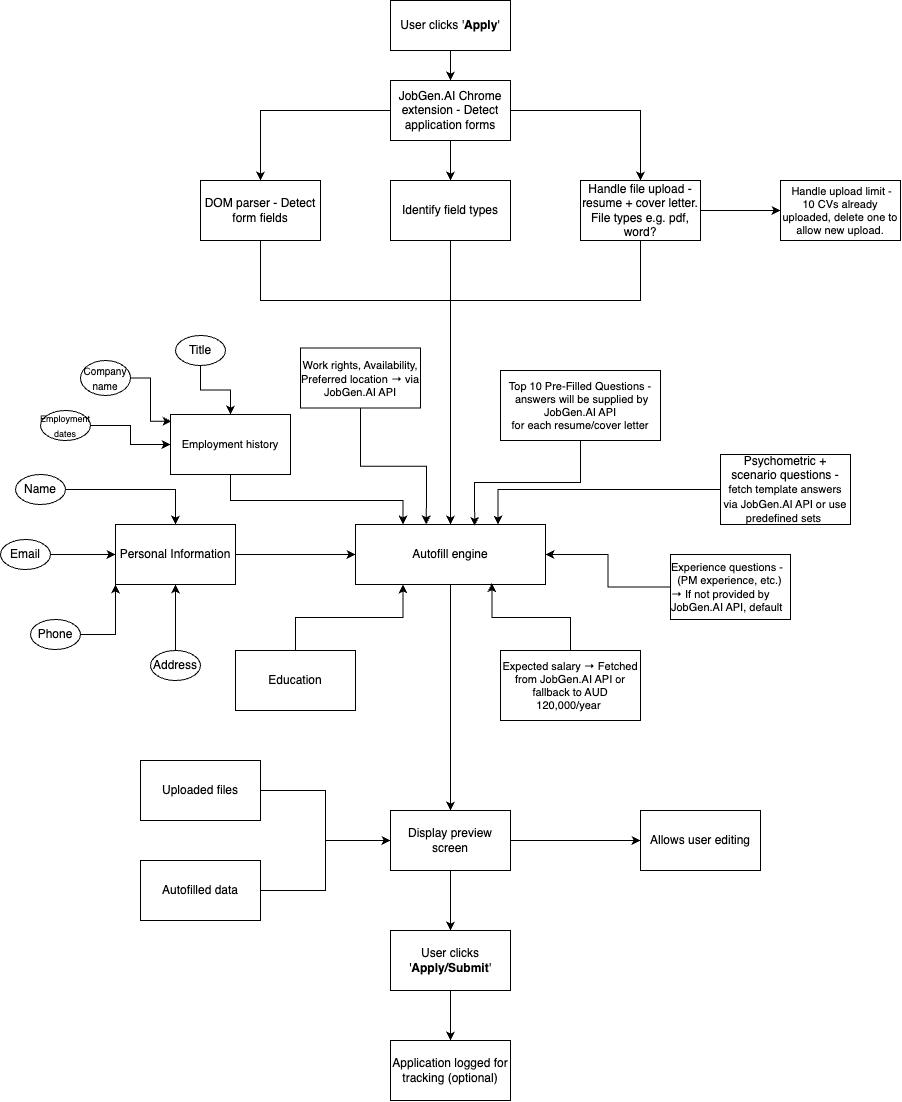

The diagram above was exported from draw.io. Its source (the exported page's mxGraphModel, read from the mxfile embedded in the PNG):
<mxGraphModel dx="1911" dy="700" grid="1" gridSize="10" guides="1" tooltips="1" connect="1" arrows="1" fold="1" page="1" pageScale="1" pageWidth="827" pageHeight="1169" math="0" shadow="0">
  <root>
    <mxCell id="0" />
    <mxCell id="1" parent="0" />
    <mxCell id="5yaMibG1vQ7qhxzzI1P7-1" value="" style="edgeStyle=orthogonalEdgeStyle;rounded=0;orthogonalLoop=1;jettySize=auto;html=1;" edge="1" parent="1" source="Rd3Xy1bhoj7VCQ1UzdFi-1" target="Rd3Xy1bhoj7VCQ1UzdFi-3">
      <mxGeometry relative="1" as="geometry" />
    </mxCell>
    <mxCell id="Rd3Xy1bhoj7VCQ1UzdFi-1" value="User clicks '&lt;b&gt;Apply&lt;/b&gt;'" style="rounded=0;whiteSpace=wrap;html=1;" parent="1" vertex="1">
      <mxGeometry x="330" y="30" width="120" height="50" as="geometry" />
    </mxCell>
    <mxCell id="Rd3Xy1bhoj7VCQ1UzdFi-5" value="" style="edgeStyle=orthogonalEdgeStyle;rounded=0;orthogonalLoop=1;jettySize=auto;html=1;" parent="1" source="Rd3Xy1bhoj7VCQ1UzdFi-3" target="Rd3Xy1bhoj7VCQ1UzdFi-4" edge="1">
      <mxGeometry relative="1" as="geometry" />
    </mxCell>
    <mxCell id="5yaMibG1vQ7qhxzzI1P7-5" value="" style="edgeStyle=orthogonalEdgeStyle;rounded=0;orthogonalLoop=1;jettySize=auto;html=1;" edge="1" parent="1" source="Rd3Xy1bhoj7VCQ1UzdFi-3" target="5yaMibG1vQ7qhxzzI1P7-4">
      <mxGeometry relative="1" as="geometry" />
    </mxCell>
    <mxCell id="5yaMibG1vQ7qhxzzI1P7-7" value="" style="edgeStyle=orthogonalEdgeStyle;rounded=0;orthogonalLoop=1;jettySize=auto;html=1;" edge="1" parent="1" source="Rd3Xy1bhoj7VCQ1UzdFi-3" target="5yaMibG1vQ7qhxzzI1P7-6">
      <mxGeometry relative="1" as="geometry" />
    </mxCell>
    <mxCell id="Rd3Xy1bhoj7VCQ1UzdFi-3" value="JobGen.AI Chrome extension - Detect application forms" style="whiteSpace=wrap;html=1;" parent="1" vertex="1">
      <mxGeometry x="330" y="110" width="120" height="60" as="geometry" />
    </mxCell>
    <mxCell id="5yaMibG1vQ7qhxzzI1P7-10" style="edgeStyle=orthogonalEdgeStyle;rounded=0;orthogonalLoop=1;jettySize=auto;html=1;exitX=0.5;exitY=1;exitDx=0;exitDy=0;" edge="1" parent="1" source="Rd3Xy1bhoj7VCQ1UzdFi-4" target="5yaMibG1vQ7qhxzzI1P7-8">
      <mxGeometry relative="1" as="geometry">
        <Array as="points">
          <mxPoint x="200" y="330" />
          <mxPoint x="390" y="330" />
        </Array>
      </mxGeometry>
    </mxCell>
    <mxCell id="Rd3Xy1bhoj7VCQ1UzdFi-4" value="DOM parser - Detect form fields" style="whiteSpace=wrap;html=1;" parent="1" vertex="1">
      <mxGeometry x="140" y="210" width="120" height="60" as="geometry" />
    </mxCell>
    <mxCell id="5yaMibG1vQ7qhxzzI1P7-9" value="" style="edgeStyle=orthogonalEdgeStyle;rounded=0;orthogonalLoop=1;jettySize=auto;html=1;entryX=0.5;entryY=0;entryDx=0;entryDy=0;" edge="1" parent="1" source="5yaMibG1vQ7qhxzzI1P7-4" target="5yaMibG1vQ7qhxzzI1P7-8">
      <mxGeometry relative="1" as="geometry">
        <mxPoint x="390" y="400" as="targetPoint" />
      </mxGeometry>
    </mxCell>
    <mxCell id="5yaMibG1vQ7qhxzzI1P7-4" value="Identify field types" style="whiteSpace=wrap;html=1;" vertex="1" parent="1">
      <mxGeometry x="330" y="210" width="120" height="60" as="geometry" />
    </mxCell>
    <mxCell id="5yaMibG1vQ7qhxzzI1P7-11" style="edgeStyle=orthogonalEdgeStyle;rounded=0;orthogonalLoop=1;jettySize=auto;html=1;entryX=0.5;entryY=0;entryDx=0;entryDy=0;exitX=0.5;exitY=1;exitDx=0;exitDy=0;" edge="1" parent="1" source="5yaMibG1vQ7qhxzzI1P7-6" target="5yaMibG1vQ7qhxzzI1P7-8">
      <mxGeometry relative="1" as="geometry">
        <mxPoint x="400" y="380" as="targetPoint" />
        <mxPoint x="590" y="300" as="sourcePoint" />
        <Array as="points">
          <mxPoint x="580" y="330" />
          <mxPoint x="390" y="330" />
        </Array>
      </mxGeometry>
    </mxCell>
    <mxCell id="5yaMibG1vQ7qhxzzI1P7-79" value="" style="edgeStyle=orthogonalEdgeStyle;rounded=0;orthogonalLoop=1;jettySize=auto;html=1;" edge="1" parent="1" source="5yaMibG1vQ7qhxzzI1P7-6" target="5yaMibG1vQ7qhxzzI1P7-78">
      <mxGeometry relative="1" as="geometry" />
    </mxCell>
    <mxCell id="5yaMibG1vQ7qhxzzI1P7-6" value="Handle file upload - resume + cover letter. File types e.g.&amp;nbsp;&lt;span style=&quot;background-color: transparent; color: light-dark(rgb(0, 0, 0), rgb(255, 255, 255));&quot;&gt;pdf, word?&lt;/span&gt;" style="whiteSpace=wrap;html=1;" vertex="1" parent="1">
      <mxGeometry x="520" y="210" width="120" height="60" as="geometry" />
    </mxCell>
    <mxCell id="5yaMibG1vQ7qhxzzI1P7-13" value="" style="edgeStyle=orthogonalEdgeStyle;rounded=0;orthogonalLoop=1;jettySize=auto;html=1;" edge="1" parent="1" source="5yaMibG1vQ7qhxzzI1P7-8" target="5yaMibG1vQ7qhxzzI1P7-12">
      <mxGeometry relative="1" as="geometry" />
    </mxCell>
    <mxCell id="5yaMibG1vQ7qhxzzI1P7-8" value="Autofill engine" style="whiteSpace=wrap;html=1;" vertex="1" parent="1">
      <mxGeometry x="295" y="554" width="190" height="60" as="geometry" />
    </mxCell>
    <mxCell id="5yaMibG1vQ7qhxzzI1P7-15" value="" style="edgeStyle=orthogonalEdgeStyle;rounded=0;orthogonalLoop=1;jettySize=auto;html=1;" edge="1" parent="1" source="5yaMibG1vQ7qhxzzI1P7-12" target="5yaMibG1vQ7qhxzzI1P7-14">
      <mxGeometry relative="1" as="geometry" />
    </mxCell>
    <mxCell id="5yaMibG1vQ7qhxzzI1P7-30" value="" style="edgeStyle=orthogonalEdgeStyle;rounded=0;orthogonalLoop=1;jettySize=auto;html=1;" edge="1" parent="1" source="5yaMibG1vQ7qhxzzI1P7-12" target="5yaMibG1vQ7qhxzzI1P7-29">
      <mxGeometry relative="1" as="geometry" />
    </mxCell>
    <mxCell id="5yaMibG1vQ7qhxzzI1P7-12" value="Display preview screen" style="whiteSpace=wrap;html=1;" vertex="1" parent="1">
      <mxGeometry x="330" y="840" width="120" height="60" as="geometry" />
    </mxCell>
    <mxCell id="5yaMibG1vQ7qhxzzI1P7-17" value="" style="edgeStyle=orthogonalEdgeStyle;rounded=0;orthogonalLoop=1;jettySize=auto;html=1;" edge="1" parent="1" source="5yaMibG1vQ7qhxzzI1P7-14" target="5yaMibG1vQ7qhxzzI1P7-16">
      <mxGeometry relative="1" as="geometry" />
    </mxCell>
    <mxCell id="5yaMibG1vQ7qhxzzI1P7-14" value="User clicks '&lt;b&gt;Apply/Submit&lt;/b&gt;'" style="whiteSpace=wrap;html=1;" vertex="1" parent="1">
      <mxGeometry x="330" y="960" width="120" height="60" as="geometry" />
    </mxCell>
    <mxCell id="5yaMibG1vQ7qhxzzI1P7-16" value="Application logged for tracking (optional)" style="whiteSpace=wrap;html=1;" vertex="1" parent="1">
      <mxGeometry x="330" y="1070" width="120" height="60" as="geometry" />
    </mxCell>
    <mxCell id="5yaMibG1vQ7qhxzzI1P7-28" value="" style="edgeStyle=orthogonalEdgeStyle;rounded=0;orthogonalLoop=1;jettySize=auto;html=1;entryX=0.75;entryY=0;entryDx=0;entryDy=0;" edge="1" parent="1" source="5yaMibG1vQ7qhxzzI1P7-18" target="5yaMibG1vQ7qhxzzI1P7-8">
      <mxGeometry relative="1" as="geometry">
        <mxPoint x="440" y="520" as="targetPoint" />
      </mxGeometry>
    </mxCell>
    <mxCell id="5yaMibG1vQ7qhxzzI1P7-18" value="Psychometric + scenario questions -&lt;span style=&quot;font-size: 11px; text-align: start; background-color: transparent; color: light-dark(rgb(0, 0, 0), rgb(255, 255, 255));&quot;&gt;fetch template answers via JobGen.AI API or use predefined sets&lt;/span&gt;&lt;span style=&quot;font-size: 11px; text-align: start; background-color: transparent; color: light-dark(rgb(0, 0, 0), rgb(255, 255, 255));&quot; class=&quot;Apple-converted-space&quot;&gt;&amp;nbsp;&lt;/span&gt;" style="whiteSpace=wrap;html=1;" vertex="1" parent="1">
      <mxGeometry x="660" y="484" width="130" height="70" as="geometry" />
    </mxCell>
    <mxCell id="5yaMibG1vQ7qhxzzI1P7-27" value="" style="edgeStyle=orthogonalEdgeStyle;rounded=0;orthogonalLoop=1;jettySize=auto;html=1;" edge="1" parent="1" source="5yaMibG1vQ7qhxzzI1P7-22" target="5yaMibG1vQ7qhxzzI1P7-12">
      <mxGeometry relative="1" as="geometry" />
    </mxCell>
    <mxCell id="5yaMibG1vQ7qhxzzI1P7-22" value="Autofilled data" style="whiteSpace=wrap;html=1;" vertex="1" parent="1">
      <mxGeometry x="80" y="890" width="120" height="60" as="geometry" />
    </mxCell>
    <mxCell id="5yaMibG1vQ7qhxzzI1P7-26" value="" style="edgeStyle=orthogonalEdgeStyle;rounded=0;orthogonalLoop=1;jettySize=auto;html=1;" edge="1" parent="1" source="5yaMibG1vQ7qhxzzI1P7-24" target="5yaMibG1vQ7qhxzzI1P7-12">
      <mxGeometry relative="1" as="geometry" />
    </mxCell>
    <mxCell id="5yaMibG1vQ7qhxzzI1P7-24" value="Uploaded files" style="whiteSpace=wrap;html=1;" vertex="1" parent="1">
      <mxGeometry x="80" y="790" width="120" height="60" as="geometry" />
    </mxCell>
    <mxCell id="5yaMibG1vQ7qhxzzI1P7-29" value="Allows user editing" style="whiteSpace=wrap;html=1;" vertex="1" parent="1">
      <mxGeometry x="580" y="840" width="120" height="60" as="geometry" />
    </mxCell>
    <mxCell id="5yaMibG1vQ7qhxzzI1P7-51" value="" style="edgeStyle=orthogonalEdgeStyle;rounded=0;orthogonalLoop=1;jettySize=auto;html=1;" edge="1" parent="1" source="5yaMibG1vQ7qhxzzI1P7-31" target="5yaMibG1vQ7qhxzzI1P7-8">
      <mxGeometry relative="1" as="geometry" />
    </mxCell>
    <mxCell id="5yaMibG1vQ7qhxzzI1P7-31" value="Personal Information" style="whiteSpace=wrap;html=1;" vertex="1" parent="1">
      <mxGeometry x="55" y="554" width="120" height="60" as="geometry" />
    </mxCell>
    <mxCell id="5yaMibG1vQ7qhxzzI1P7-60" value="" style="edgeStyle=orthogonalEdgeStyle;rounded=0;orthogonalLoop=1;jettySize=auto;html=1;" edge="1" parent="1" source="5yaMibG1vQ7qhxzzI1P7-38" target="5yaMibG1vQ7qhxzzI1P7-31">
      <mxGeometry relative="1" as="geometry" />
    </mxCell>
    <mxCell id="5yaMibG1vQ7qhxzzI1P7-38" value="Name" style="ellipse;whiteSpace=wrap;html=1;" vertex="1" parent="1">
      <mxGeometry x="-45" y="504" width="50" height="30" as="geometry" />
    </mxCell>
    <mxCell id="5yaMibG1vQ7qhxzzI1P7-59" value="" style="edgeStyle=orthogonalEdgeStyle;rounded=0;orthogonalLoop=1;jettySize=auto;html=1;" edge="1" parent="1" source="5yaMibG1vQ7qhxzzI1P7-40" target="5yaMibG1vQ7qhxzzI1P7-31">
      <mxGeometry relative="1" as="geometry" />
    </mxCell>
    <mxCell id="5yaMibG1vQ7qhxzzI1P7-40" value="Email" style="ellipse;whiteSpace=wrap;html=1;" vertex="1" parent="1">
      <mxGeometry x="-60" y="569" width="50" height="30" as="geometry" />
    </mxCell>
    <mxCell id="5yaMibG1vQ7qhxzzI1P7-58" style="edgeStyle=orthogonalEdgeStyle;rounded=0;orthogonalLoop=1;jettySize=auto;html=1;entryX=0;entryY=1;entryDx=0;entryDy=0;" edge="1" parent="1" source="5yaMibG1vQ7qhxzzI1P7-42" target="5yaMibG1vQ7qhxzzI1P7-31">
      <mxGeometry relative="1" as="geometry" />
    </mxCell>
    <mxCell id="5yaMibG1vQ7qhxzzI1P7-42" value="Phone" style="ellipse;whiteSpace=wrap;html=1;" vertex="1" parent="1">
      <mxGeometry x="-30" y="649" width="50" height="30" as="geometry" />
    </mxCell>
    <mxCell id="5yaMibG1vQ7qhxzzI1P7-56" value="" style="edgeStyle=orthogonalEdgeStyle;rounded=0;orthogonalLoop=1;jettySize=auto;html=1;" edge="1" parent="1" source="5yaMibG1vQ7qhxzzI1P7-43" target="5yaMibG1vQ7qhxzzI1P7-31">
      <mxGeometry relative="1" as="geometry" />
    </mxCell>
    <mxCell id="5yaMibG1vQ7qhxzzI1P7-43" value="Address" style="ellipse;whiteSpace=wrap;html=1;" vertex="1" parent="1">
      <mxGeometry x="90" y="680" width="50" height="30" as="geometry" />
    </mxCell>
    <mxCell id="5yaMibG1vQ7qhxzzI1P7-75" style="edgeStyle=orthogonalEdgeStyle;rounded=0;orthogonalLoop=1;jettySize=auto;html=1;entryX=0.25;entryY=0;entryDx=0;entryDy=0;" edge="1" parent="1" source="5yaMibG1vQ7qhxzzI1P7-47" target="5yaMibG1vQ7qhxzzI1P7-8">
      <mxGeometry relative="1" as="geometry">
        <Array as="points">
          <mxPoint x="170" y="530" />
          <mxPoint x="343" y="530" />
        </Array>
      </mxGeometry>
    </mxCell>
    <mxCell id="5yaMibG1vQ7qhxzzI1P7-47" value="&lt;p style=&quot;margin: 0px; font-variant-numeric: normal; font-variant-east-asian: normal; font-variant-alternates: normal; font-size-adjust: none; font-kerning: auto; font-optical-sizing: auto; font-feature-settings: normal; font-variation-settings: normal; font-variant-position: normal; font-variant-emoji: normal; font-stretch: normal; font-size: 11px; line-height: normal; text-align: start;&quot; class=&quot;p1&quot;&gt;Employment history&lt;/p&gt;" style="rounded=0;whiteSpace=wrap;html=1;" vertex="1" parent="1">
      <mxGeometry x="110" y="444" width="120" height="60" as="geometry" />
    </mxCell>
    <mxCell id="5yaMibG1vQ7qhxzzI1P7-54" style="edgeStyle=orthogonalEdgeStyle;rounded=0;orthogonalLoop=1;jettySize=auto;html=1;entryX=0.25;entryY=1;entryDx=0;entryDy=0;" edge="1" parent="1" source="5yaMibG1vQ7qhxzzI1P7-48" target="5yaMibG1vQ7qhxzzI1P7-8">
      <mxGeometry relative="1" as="geometry">
        <mxPoint x="340" y="419.9999999999999" as="targetPoint" />
      </mxGeometry>
    </mxCell>
    <mxCell id="5yaMibG1vQ7qhxzzI1P7-48" value="Education" style="rounded=0;whiteSpace=wrap;html=1;" vertex="1" parent="1">
      <mxGeometry x="175" y="680" width="120" height="60" as="geometry" />
    </mxCell>
    <mxCell id="5yaMibG1vQ7qhxzzI1P7-71" style="edgeStyle=orthogonalEdgeStyle;rounded=0;orthogonalLoop=1;jettySize=auto;html=1;entryX=1;entryY=0.5;entryDx=0;entryDy=0;" edge="1" parent="1" source="5yaMibG1vQ7qhxzzI1P7-50" target="5yaMibG1vQ7qhxzzI1P7-8">
      <mxGeometry relative="1" as="geometry" />
    </mxCell>
    <mxCell id="5yaMibG1vQ7qhxzzI1P7-50" value="&lt;p style=&quot;margin: 0px; font-variant-numeric: normal; font-variant-east-asian: normal; font-variant-alternates: normal; font-size-adjust: none; font-kerning: auto; font-optical-sizing: auto; font-feature-settings: normal; font-variation-settings: normal; font-variant-position: normal; font-variant-emoji: normal; font-stretch: normal; font-size: 11px; line-height: normal; text-align: start;&quot; class=&quot;p1&quot;&gt;Experience questions -&amp;nbsp;&lt;span style=&quot;background-color: transparent; color: light-dark(rgb(0, 0, 0), rgb(255, 255, 255));&quot; class=&quot;Apple-converted-space&quot;&gt;&amp;nbsp;&lt;/span&gt;&lt;span style=&quot;background-color: transparent; color: light-dark(rgb(0, 0, 0), rgb(255, 255, 255));&quot;&gt;(PM experience, etc.) → If not provided by JobGen.AI API, default&lt;/span&gt;&lt;/p&gt;" style="rounded=0;whiteSpace=wrap;html=1;" vertex="1" parent="1">
      <mxGeometry x="610" y="584" width="120" height="65" as="geometry" />
    </mxCell>
    <mxCell id="5yaMibG1vQ7qhxzzI1P7-67" value="" style="edgeStyle=orthogonalEdgeStyle;rounded=0;orthogonalLoop=1;jettySize=auto;html=1;" edge="1" parent="1" source="5yaMibG1vQ7qhxzzI1P7-63" target="5yaMibG1vQ7qhxzzI1P7-47">
      <mxGeometry relative="1" as="geometry" />
    </mxCell>
    <mxCell id="5yaMibG1vQ7qhxzzI1P7-63" value="&lt;font style=&quot;font-size: 9px;&quot;&gt;Employment dates&lt;/font&gt;" style="ellipse;whiteSpace=wrap;html=1;" vertex="1" parent="1">
      <mxGeometry x="-20" y="440" width="50" height="30" as="geometry" />
    </mxCell>
    <mxCell id="5yaMibG1vQ7qhxzzI1P7-64" value="&lt;font style=&quot;font-size: 10px;&quot;&gt;Company name&lt;/font&gt;" style="ellipse;whiteSpace=wrap;html=1;" vertex="1" parent="1">
      <mxGeometry x="20" y="390" width="50" height="35" as="geometry" />
    </mxCell>
    <mxCell id="5yaMibG1vQ7qhxzzI1P7-66" style="edgeStyle=orthogonalEdgeStyle;rounded=0;orthogonalLoop=1;jettySize=auto;html=1;entryX=0.5;entryY=0;entryDx=0;entryDy=0;" edge="1" parent="1" source="5yaMibG1vQ7qhxzzI1P7-65" target="5yaMibG1vQ7qhxzzI1P7-47">
      <mxGeometry relative="1" as="geometry" />
    </mxCell>
    <mxCell id="5yaMibG1vQ7qhxzzI1P7-65" value="Title" style="ellipse;whiteSpace=wrap;html=1;" vertex="1" parent="1">
      <mxGeometry x="115" y="365" width="50" height="30" as="geometry" />
    </mxCell>
    <mxCell id="5yaMibG1vQ7qhxzzI1P7-68" style="edgeStyle=orthogonalEdgeStyle;rounded=0;orthogonalLoop=1;jettySize=auto;html=1;entryX=0.008;entryY=0.113;entryDx=0;entryDy=0;entryPerimeter=0;" edge="1" parent="1" source="5yaMibG1vQ7qhxzzI1P7-64" target="5yaMibG1vQ7qhxzzI1P7-47">
      <mxGeometry relative="1" as="geometry" />
    </mxCell>
    <mxCell id="5yaMibG1vQ7qhxzzI1P7-69" value="&lt;p style=&quot;margin: 0px; font-variant-numeric: normal; font-variant-east-asian: normal; font-variant-alternates: normal; font-size-adjust: none; font-kerning: auto; font-optical-sizing: auto; font-feature-settings: normal; font-variation-settings: normal; font-variant-position: normal; font-variant-emoji: normal; font-stretch: normal; font-size: 11px; line-height: normal;&quot; class=&quot;p1&quot;&gt;Expected salary&lt;span style=&quot;background-color: transparent; color: light-dark(rgb(0, 0, 0), rgb(255, 255, 255));&quot;&gt;&amp;nbsp;→ Fetched from JobGen.AI API or fallback to AUD 120,000/year&lt;/span&gt;&lt;span style=&quot;background-color: transparent; color: light-dark(rgb(0, 0, 0), rgb(255, 255, 255));&quot;&gt;&amp;nbsp;&lt;/span&gt;&lt;/p&gt;" style="rounded=0;whiteSpace=wrap;html=1;align=center;" vertex="1" parent="1">
      <mxGeometry x="440" y="680" width="140" height="70" as="geometry" />
    </mxCell>
    <mxCell id="5yaMibG1vQ7qhxzzI1P7-70" style="edgeStyle=orthogonalEdgeStyle;rounded=0;orthogonalLoop=1;jettySize=auto;html=1;entryX=0.718;entryY=0.979;entryDx=0;entryDy=0;entryPerimeter=0;" edge="1" parent="1" source="5yaMibG1vQ7qhxzzI1P7-69" target="5yaMibG1vQ7qhxzzI1P7-8">
      <mxGeometry relative="1" as="geometry" />
    </mxCell>
    <mxCell id="5yaMibG1vQ7qhxzzI1P7-72" value="&lt;p style=&quot;margin: 0px; font-variant-numeric: normal; font-variant-east-asian: normal; font-variant-alternates: normal; font-size-adjust: none; font-kerning: auto; font-optical-sizing: auto; font-feature-settings: normal; font-variation-settings: normal; font-variant-position: normal; font-variant-emoji: normal; font-stretch: normal; font-size: 11px; line-height: normal;&quot; class=&quot;p1&quot;&gt;Work rights, Availability, Preferred location → via JobGen.AI API&lt;/p&gt;" style="rounded=0;whiteSpace=wrap;html=1;align=center;" vertex="1" parent="1">
      <mxGeometry x="240" y="377.5" width="120" height="60" as="geometry" />
    </mxCell>
    <mxCell id="5yaMibG1vQ7qhxzzI1P7-73" style="edgeStyle=orthogonalEdgeStyle;rounded=0;orthogonalLoop=1;jettySize=auto;html=1;entryX=0.373;entryY=-0.002;entryDx=0;entryDy=0;entryPerimeter=0;" edge="1" parent="1" source="5yaMibG1vQ7qhxzzI1P7-72" target="5yaMibG1vQ7qhxzzI1P7-8">
      <mxGeometry relative="1" as="geometry" />
    </mxCell>
    <mxCell id="5yaMibG1vQ7qhxzzI1P7-74" value="&lt;p style=&quot;margin: 0px; font-variant-numeric: normal; font-variant-east-asian: normal; font-variant-alternates: normal; font-size-adjust: none; font-kerning: auto; font-optical-sizing: auto; font-feature-settings: normal; font-variation-settings: normal; font-variant-position: normal; font-variant-emoji: normal; font-stretch: normal; font-size: 11px; line-height: normal;&quot; class=&quot;p1&quot;&gt;Top 10 Pre-Filled Questions -&amp;nbsp;&lt;span style=&quot;background-color: transparent; color: light-dark(rgb(0, 0, 0), rgb(255, 255, 255));&quot;&gt;answers will be supplied by JobGen.AI API&lt;/span&gt;&lt;/p&gt;&lt;p style=&quot;margin: 0px; font-variant-numeric: normal; font-variant-east-asian: normal; font-variant-alternates: normal; font-size-adjust: none; font-kerning: auto; font-optical-sizing: auto; font-feature-settings: normal; font-variation-settings: normal; font-variant-position: normal; font-variant-emoji: normal; font-stretch: normal; font-size: 11px; line-height: normal;&quot; class=&quot;p1&quot;&gt;for each resume/cover letter&lt;/p&gt;" style="rounded=0;whiteSpace=wrap;html=1;align=center;" vertex="1" parent="1">
      <mxGeometry x="440" y="400" width="160" height="70" as="geometry" />
    </mxCell>
    <mxCell id="5yaMibG1vQ7qhxzzI1P7-76" style="edgeStyle=orthogonalEdgeStyle;rounded=0;orthogonalLoop=1;jettySize=auto;html=1;entryX=0.627;entryY=0.022;entryDx=0;entryDy=0;entryPerimeter=0;" edge="1" parent="1" source="5yaMibG1vQ7qhxzzI1P7-74" target="5yaMibG1vQ7qhxzzI1P7-8">
      <mxGeometry relative="1" as="geometry" />
    </mxCell>
    <mxCell id="5yaMibG1vQ7qhxzzI1P7-78" value="&lt;p style=&quot;margin: 0px; font-variant-numeric: normal; font-variant-east-asian: normal; font-variant-alternates: normal; font-size-adjust: none; font-kerning: auto; font-optical-sizing: auto; font-feature-settings: normal; font-variation-settings: normal; font-variant-position: normal; font-variant-emoji: normal; font-stretch: normal; font-size: 11px; line-height: normal;&quot; class=&quot;p1&quot;&gt;&amp;nbsp;Handle upload limit - 10 CVs already uploaded, delete one to allow new upload.&lt;/p&gt;" style="whiteSpace=wrap;html=1;align=center;" vertex="1" parent="1">
      <mxGeometry x="720" y="210" width="120" height="60" as="geometry" />
    </mxCell>
  </root>
</mxGraphModel>